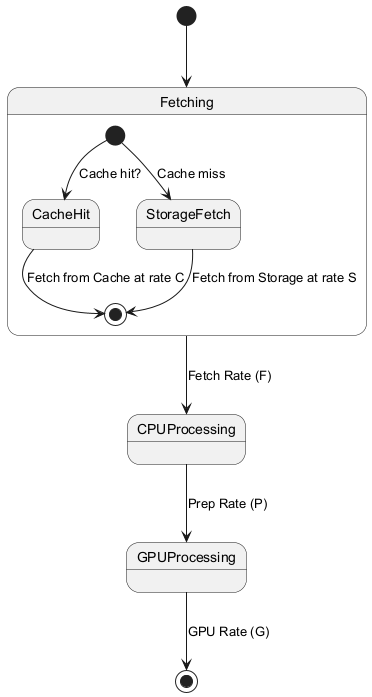

The diagram above was rendered by PlantUML. Its source (embedded in the PNG):
@startuml
state Fetching {
  state CacheHit
  state StorageFetch
  [*] --> CacheHit : Cache hit?
  CacheHit --> [*] : Fetch from Cache at rate C
  [*] --> StorageFetch : Cache miss
  StorageFetch --> [*] : Fetch from Storage at rate S
}
state CPUProcessing
state GPUProcessing
[*] --> Fetching
Fetching --> CPUProcessing : Fetch Rate (F)
CPUProcessing --> GPUProcessing : Prep Rate (P)
GPUProcessing --> [*] : GPU Rate (G)
@enduml